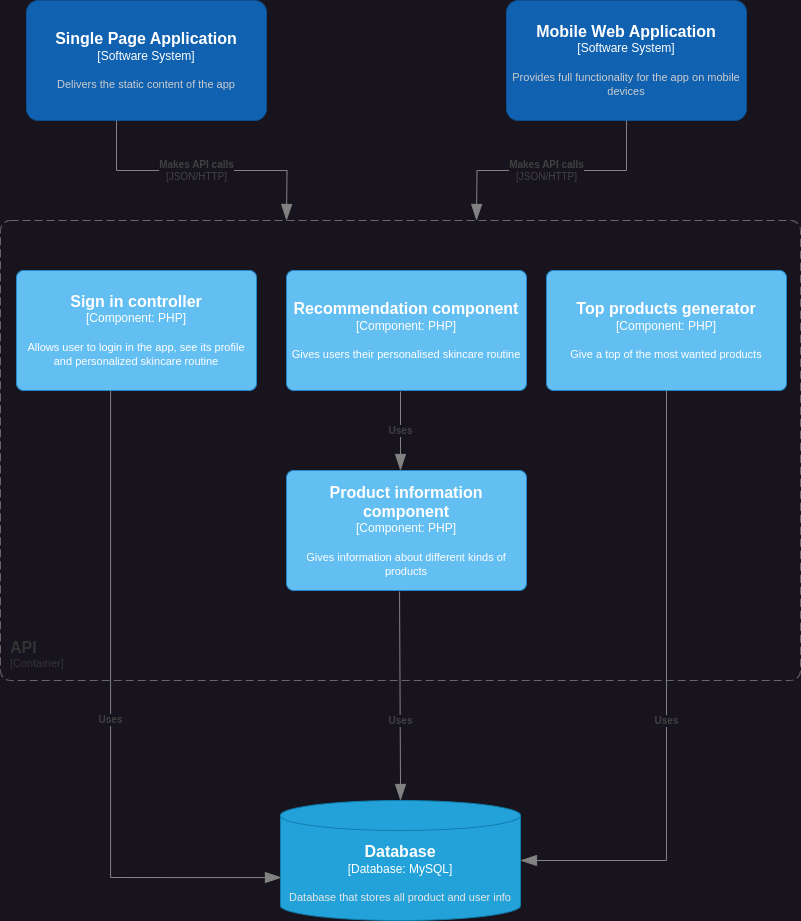

The diagram above was exported from draw.io. Its source (the exported page's mxGraphModel, read from the mxfile embedded in the PNG):
<mxGraphModel dx="1674" dy="709" grid="1" gridSize="10" guides="1" tooltips="1" connect="1" arrows="1" fold="1" page="1" pageScale="1" pageWidth="827" pageHeight="1169" math="0" shadow="0">
  <root>
    <mxCell id="0" />
    <mxCell id="1" parent="0" />
    <object placeholders="1" c4Name="API " c4Type="ContainerScopeBoundary" c4Application="Container" label="&lt;font style=&quot;font-size: 16px&quot;&gt;&lt;b&gt;&lt;div style=&quot;text-align: left&quot;&gt;%c4Name%&lt;/div&gt;&lt;/b&gt;&lt;/font&gt;&lt;div style=&quot;text-align: left&quot;&gt;[%c4Application%]&lt;/div&gt;" id="beOla21t7DrTtb-zK4RK-8">
      <mxCell style="rounded=1;fontSize=11;whiteSpace=wrap;html=1;dashed=1;arcSize=20;fillColor=none;strokeColor=#666666;fontColor=#333333;labelBackgroundColor=none;align=left;verticalAlign=bottom;labelBorderColor=none;spacingTop=0;spacing=10;dashPattern=8 4;metaEdit=1;rotatable=0;perimeter=rectanglePerimeter;noLabel=0;labelPadding=0;allowArrows=0;connectable=0;expand=0;recursiveResize=0;editable=1;pointerEvents=0;absoluteArcSize=1;points=[[0.25,0,0],[0.5,0,0],[0.75,0,0],[1,0.25,0],[1,0.5,0],[1,0.75,0],[0.75,1,0],[0.5,1,0],[0.25,1,0],[0,0.75,0],[0,0.5,0],[0,0.25,0]];" vertex="1" parent="1">
        <mxGeometry x="14" y="380" width="800" height="460" as="geometry" />
      </mxCell>
    </object>
    <object placeholders="1" c4Type="Database" c4Container="Database" c4Technology="MySQL" c4Description="Database that stores all product and user info" label="&lt;font style=&quot;font-size: 16px&quot;&gt;&lt;b&gt;%c4Type%&lt;/b&gt;&lt;/font&gt;&lt;div&gt;[%c4Container%:&amp;nbsp;%c4Technology%]&lt;/div&gt;&lt;br&gt;&lt;div&gt;&lt;font style=&quot;font-size: 11px&quot;&gt;&lt;font color=&quot;#E6E6E6&quot;&gt;%c4Description%&lt;/font&gt;&lt;/div&gt;" id="beOla21t7DrTtb-zK4RK-9">
      <mxCell style="shape=cylinder3;size=15;whiteSpace=wrap;html=1;boundedLbl=1;rounded=0;labelBackgroundColor=none;fillColor=#23A2D9;fontSize=12;fontColor=#ffffff;align=center;strokeColor=#0E7DAD;metaEdit=1;points=[[0.5,0,0],[1,0.25,0],[1,0.5,0],[1,0.75,0],[0.5,1,0],[0,0.75,0],[0,0.5,0],[0,0.25,0]];resizable=0;" vertex="1" parent="1">
        <mxGeometry x="294" y="960" width="240" height="120" as="geometry" />
      </mxCell>
    </object>
    <object placeholders="1" c4Name="Mobile Web Application" c4Type="Software System" c4Description="Provides full functionality for the app on mobile devices" label="&lt;font style=&quot;font-size: 16px&quot;&gt;&lt;b&gt;%c4Name%&lt;/b&gt;&lt;/font&gt;&lt;div&gt;[%c4Type%]&lt;/div&gt;&lt;br&gt;&lt;div&gt;&lt;font style=&quot;font-size: 11px&quot;&gt;&lt;font color=&quot;#cccccc&quot;&gt;%c4Description%&lt;/font&gt;&lt;/div&gt;" id="beOla21t7DrTtb-zK4RK-13">
      <mxCell style="rounded=1;whiteSpace=wrap;html=1;labelBackgroundColor=none;fillColor=#1061B0;fontColor=#ffffff;align=center;arcSize=10;strokeColor=#0D5091;metaEdit=1;resizable=0;points=[[0.25,0,0],[0.5,0,0],[0.75,0,0],[1,0.25,0],[1,0.5,0],[1,0.75,0],[0.75,1,0],[0.5,1,0],[0.25,1,0],[0,0.75,0],[0,0.5,0],[0,0.25,0]];" vertex="1" parent="1">
        <mxGeometry x="520" y="160" width="240" height="120" as="geometry" />
      </mxCell>
    </object>
    <object placeholders="1" c4Name="Single Page Application" c4Type="Software System" c4Description="Delivers the static content of the app" label="&lt;font style=&quot;font-size: 16px&quot;&gt;&lt;b&gt;%c4Name%&lt;/b&gt;&lt;/font&gt;&lt;div&gt;[%c4Type%]&lt;/div&gt;&lt;br&gt;&lt;div&gt;&lt;font style=&quot;font-size: 11px&quot;&gt;&lt;font color=&quot;#cccccc&quot;&gt;%c4Description%&lt;/font&gt;&lt;/div&gt;" id="beOla21t7DrTtb-zK4RK-14">
      <mxCell style="rounded=1;whiteSpace=wrap;html=1;labelBackgroundColor=none;fillColor=#1061B0;fontColor=#ffffff;align=center;arcSize=10;strokeColor=#0D5091;metaEdit=1;resizable=0;points=[[0.25,0,0],[0.5,0,0],[0.75,0,0],[1,0.25,0],[1,0.5,0],[1,0.75,0],[0.75,1,0],[0.5,1,0],[0.25,1,0],[0,0.75,0],[0,0.5,0],[0,0.25,0]];" vertex="1" parent="1">
        <mxGeometry x="40" y="160" width="240" height="120" as="geometry" />
      </mxCell>
    </object>
    <object placeholders="1" c4Name="Sign in controller" c4Type="Component" c4Technology="PHP" c4Description="Allows user to login in the app, see its profile and personalized skincare routine" label="&lt;font style=&quot;font-size: 16px&quot;&gt;&lt;b&gt;%c4Name%&lt;/b&gt;&lt;/font&gt;&lt;div&gt;[%c4Type%: %c4Technology%]&lt;/div&gt;&lt;br&gt;&lt;div&gt;&lt;font style=&quot;font-size: 11px&quot;&gt;%c4Description%&lt;/font&gt;&lt;/div&gt;" id="beOla21t7DrTtb-zK4RK-20">
      <mxCell style="rounded=1;whiteSpace=wrap;html=1;labelBackgroundColor=none;fillColor=#63BEF2;fontColor=#ffffff;align=center;arcSize=6;strokeColor=#2086C9;metaEdit=1;resizable=0;points=[[0.25,0,0],[0.5,0,0],[0.75,0,0],[1,0.25,0],[1,0.5,0],[1,0.75,0],[0.75,1,0],[0.5,1,0],[0.25,1,0],[0,0.75,0],[0,0.5,0],[0,0.25,0]];" vertex="1" parent="1">
        <mxGeometry x="30" y="430" width="240" height="120" as="geometry" />
      </mxCell>
    </object>
    <object placeholders="1" c4Name="Recommendation component" c4Type="Component" c4Technology="PHP" c4Description="Gives users their personalised skincare routine" label="&lt;font style=&quot;font-size: 16px&quot;&gt;&lt;b&gt;%c4Name%&lt;/b&gt;&lt;/font&gt;&lt;div&gt;[%c4Type%: %c4Technology%]&lt;/div&gt;&lt;br&gt;&lt;div&gt;&lt;font style=&quot;font-size: 11px&quot;&gt;%c4Description%&lt;/font&gt;&lt;/div&gt;" id="beOla21t7DrTtb-zK4RK-22">
      <mxCell style="rounded=1;whiteSpace=wrap;html=1;labelBackgroundColor=none;fillColor=#63BEF2;fontColor=#ffffff;align=center;arcSize=6;strokeColor=#2086C9;metaEdit=1;resizable=0;points=[[0.25,0,0],[0.5,0,0],[0.75,0,0],[1,0.25,0],[1,0.5,0],[1,0.75,0],[0.75,1,0],[0.5,1,0],[0.25,1,0],[0,0.75,0],[0,0.5,0],[0,0.25,0]];" vertex="1" parent="1">
        <mxGeometry x="300" y="430" width="240" height="120" as="geometry" />
      </mxCell>
    </object>
    <object placeholders="1" c4Name="Product information component" c4Type="Component" c4Technology="PHP" c4Description="Gives information about different kinds of products" label="&lt;font style=&quot;font-size: 16px&quot;&gt;&lt;b&gt;%c4Name%&lt;/b&gt;&lt;/font&gt;&lt;div&gt;[%c4Type%: %c4Technology%]&lt;/div&gt;&lt;br&gt;&lt;div&gt;&lt;font style=&quot;font-size: 11px&quot;&gt;%c4Description%&lt;/font&gt;&lt;/div&gt;" id="beOla21t7DrTtb-zK4RK-24">
      <mxCell style="rounded=1;whiteSpace=wrap;html=1;labelBackgroundColor=none;fillColor=#63BEF2;fontColor=#ffffff;align=center;arcSize=6;strokeColor=#2086C9;metaEdit=1;resizable=0;points=[[0.25,0,0],[0.5,0,0],[0.75,0,0],[1,0.25,0],[1,0.5,0],[1,0.75,0],[0.75,1,0],[0.5,1,0],[0.25,1,0],[0,0.75,0],[0,0.5,0],[0,0.25,0]];" vertex="1" parent="1">
        <mxGeometry x="300" y="630" width="240" height="120" as="geometry" />
      </mxCell>
    </object>
    <object placeholders="1" c4Name="Top products generator" c4Type="Component" c4Technology="PHP" c4Description="Give a top of the most wanted products" label="&lt;font style=&quot;font-size: 16px&quot;&gt;&lt;b&gt;%c4Name%&lt;/b&gt;&lt;/font&gt;&lt;div&gt;[%c4Type%: %c4Technology%]&lt;/div&gt;&lt;br&gt;&lt;div&gt;&lt;font style=&quot;font-size: 11px&quot;&gt;%c4Description%&lt;/font&gt;&lt;/div&gt;" id="beOla21t7DrTtb-zK4RK-25">
      <mxCell style="rounded=1;whiteSpace=wrap;html=1;labelBackgroundColor=none;fillColor=#63BEF2;fontColor=#ffffff;align=center;arcSize=6;strokeColor=#2086C9;metaEdit=1;resizable=0;points=[[0.25,0,0],[0.5,0,0],[0.75,0,0],[1,0.25,0],[1,0.5,0],[1,0.75,0],[0.75,1,0],[0.5,1,0],[0.25,1,0],[0,0.75,0],[0,0.5,0],[0,0.25,0]];" vertex="1" parent="1">
        <mxGeometry x="560" y="430" width="240" height="120" as="geometry" />
      </mxCell>
    </object>
    <object placeholders="1" c4Type="Relationship" c4Description="Uses" label="&lt;div style=&quot;text-align: left&quot;&gt;&lt;div style=&quot;text-align: center&quot;&gt;&lt;b&gt;%c4Description%&lt;/b&gt;&lt;/div&gt;" id="beOla21t7DrTtb-zK4RK-29">
      <mxCell style="endArrow=blockThin;html=1;fontSize=10;fontColor=#404040;strokeWidth=1;endFill=1;strokeColor=#828282;elbow=vertical;metaEdit=1;endSize=14;startSize=14;jumpStyle=arc;jumpSize=16;rounded=0;edgeStyle=orthogonalEdgeStyle;entryX=0.004;entryY=0.642;entryDx=0;entryDy=0;entryPerimeter=0;exitX=0.392;exitY=1;exitDx=0;exitDy=0;exitPerimeter=0;" edge="1" parent="1" source="beOla21t7DrTtb-zK4RK-20" target="beOla21t7DrTtb-zK4RK-9">
        <mxGeometry width="240" relative="1" as="geometry">
          <mxPoint x="540" y="730" as="sourcePoint" />
          <mxPoint x="780" y="730" as="targetPoint" />
        </mxGeometry>
      </mxCell>
    </object>
    <object placeholders="1" c4Type="Relationship" c4Description="Uses" label="&lt;div style=&quot;text-align: left&quot;&gt;&lt;div style=&quot;text-align: center&quot;&gt;&lt;b&gt;%c4Description%&lt;/b&gt;&lt;/div&gt;" id="beOla21t7DrTtb-zK4RK-30">
      <mxCell style="endArrow=blockThin;html=1;fontSize=10;fontColor=#404040;strokeWidth=1;endFill=1;strokeColor=#828282;elbow=vertical;metaEdit=1;endSize=14;startSize=14;jumpStyle=arc;jumpSize=16;rounded=0;edgeStyle=orthogonalEdgeStyle;exitX=0.475;exitY=1.008;exitDx=0;exitDy=0;exitPerimeter=0;" edge="1" parent="1" source="beOla21t7DrTtb-zK4RK-22">
        <mxGeometry x="-0.006" width="240" relative="1" as="geometry">
          <mxPoint x="420" y="580" as="sourcePoint" />
          <mxPoint x="414" y="630" as="targetPoint" />
          <mxPoint as="offset" />
        </mxGeometry>
      </mxCell>
    </object>
    <object placeholders="1" c4Type="Relationship" c4Description="Uses" label="&lt;div style=&quot;text-align: left&quot;&gt;&lt;div style=&quot;text-align: center&quot;&gt;&lt;b&gt;%c4Description%&lt;/b&gt;&lt;/div&gt;" id="beOla21t7DrTtb-zK4RK-31">
      <mxCell style="endArrow=blockThin;html=1;fontSize=10;fontColor=#404040;strokeWidth=1;endFill=1;strokeColor=#828282;elbow=vertical;metaEdit=1;endSize=14;startSize=14;jumpStyle=arc;jumpSize=16;rounded=0;edgeStyle=orthogonalEdgeStyle;exitX=0.471;exitY=1.008;exitDx=0;exitDy=0;exitPerimeter=0;" edge="1" parent="1" source="beOla21t7DrTtb-zK4RK-24" target="beOla21t7DrTtb-zK4RK-9">
        <mxGeometry x="0.2382" width="240" relative="1" as="geometry">
          <mxPoint x="540" y="970" as="sourcePoint" />
          <mxPoint x="780" y="970" as="targetPoint" />
          <mxPoint as="offset" />
        </mxGeometry>
      </mxCell>
    </object>
    <object placeholders="1" c4Type="Relationship" c4Description="Uses" label="&lt;div style=&quot;text-align: left&quot;&gt;&lt;div style=&quot;text-align: center&quot;&gt;&lt;b&gt;%c4Description%&lt;/b&gt;&lt;/div&gt;" id="beOla21t7DrTtb-zK4RK-32">
      <mxCell style="endArrow=blockThin;html=1;fontSize=10;fontColor=#404040;strokeWidth=1;endFill=1;strokeColor=#828282;elbow=vertical;metaEdit=1;endSize=14;startSize=14;jumpStyle=arc;jumpSize=16;rounded=0;edgeStyle=orthogonalEdgeStyle;exitX=0.5;exitY=1;exitDx=0;exitDy=0;exitPerimeter=0;entryX=1;entryY=0.5;entryDx=0;entryDy=0;entryPerimeter=0;" edge="1" parent="1" source="beOla21t7DrTtb-zK4RK-25" target="beOla21t7DrTtb-zK4RK-9">
        <mxGeometry x="0.0714" width="240" relative="1" as="geometry">
          <mxPoint x="540" y="610" as="sourcePoint" />
          <mxPoint x="780" y="610" as="targetPoint" />
          <mxPoint as="offset" />
        </mxGeometry>
      </mxCell>
    </object>
    <object placeholders="1" c4Type="Relationship" c4Technology="JSON/HTTP" c4Description="Makes API calls" label="&lt;div style=&quot;text-align: left&quot;&gt;&lt;div style=&quot;text-align: center&quot;&gt;&lt;b&gt;%c4Description%&lt;/b&gt;&lt;/div&gt;&lt;div style=&quot;text-align: center&quot;&gt;[%c4Technology%]&lt;/div&gt;&lt;/div&gt;" id="beOla21t7DrTtb-zK4RK-34">
      <mxCell style="endArrow=blockThin;html=1;fontSize=10;fontColor=#404040;strokeWidth=1;endFill=1;strokeColor=#828282;elbow=vertical;metaEdit=1;endSize=14;startSize=14;jumpStyle=arc;jumpSize=16;rounded=0;edgeStyle=orthogonalEdgeStyle;exitX=0.375;exitY=1;exitDx=0;exitDy=0;exitPerimeter=0;" edge="1" parent="1" source="beOla21t7DrTtb-zK4RK-14">
        <mxGeometry x="-0.0388" width="240" relative="1" as="geometry">
          <mxPoint x="250" y="320" as="sourcePoint" />
          <mxPoint x="300" y="380" as="targetPoint" />
          <mxPoint as="offset" />
        </mxGeometry>
      </mxCell>
    </object>
    <object placeholders="1" c4Type="Relationship" c4Technology="JSON/HTTP" c4Description="Makes API calls" label="&lt;div style=&quot;text-align: left&quot;&gt;&lt;div style=&quot;text-align: center&quot;&gt;&lt;b&gt;%c4Description%&lt;/b&gt;&lt;/div&gt;&lt;div style=&quot;text-align: center&quot;&gt;[%c4Technology%]&lt;/div&gt;&lt;/div&gt;" id="beOla21t7DrTtb-zK4RK-35">
      <mxCell style="endArrow=blockThin;html=1;fontSize=10;fontColor=#404040;strokeWidth=1;endFill=1;strokeColor=#828282;elbow=vertical;metaEdit=1;endSize=14;startSize=14;jumpStyle=arc;jumpSize=16;rounded=0;edgeStyle=orthogonalEdgeStyle;exitX=0.5;exitY=1;exitDx=0;exitDy=0;exitPerimeter=0;" edge="1" parent="1" source="beOla21t7DrTtb-zK4RK-13">
        <mxGeometry x="0.0421" width="240" relative="1" as="geometry">
          <mxPoint x="540" y="350" as="sourcePoint" />
          <mxPoint x="490" y="380" as="targetPoint" />
          <mxPoint as="offset" />
        </mxGeometry>
      </mxCell>
    </object>
  </root>
</mxGraphModel>